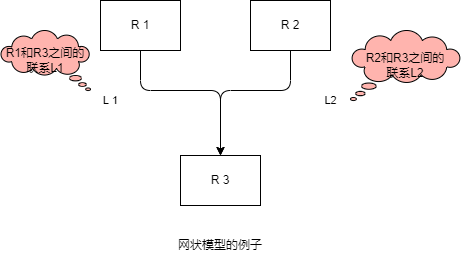

The diagram above was exported from draw.io. Its source (the exported page's mxGraphModel, read from the mxfile embedded in the PNG):
<mxGraphModel dx="1748" dy="1152" grid="1" gridSize="10" guides="1" tooltips="1" connect="1" arrows="1" fold="1" page="1" pageScale="1" pageWidth="827" pageHeight="1169" math="0" shadow="0">
  <root>
    <mxCell id="0" />
    <mxCell id="1" parent="0" />
    <mxCell id="hX_VieDASAlLBFEvtgcQ-1" value="R1和R3之间的&lt;br&gt;联系L1" style="whiteSpace=wrap;html=1;shape=mxgraph.basic.cloud_callout;fontColor=#000000;fillColor=#ffb4ae;flipH=1;" vertex="1" parent="1">
      <mxGeometry x="180" y="460" width="90" height="60" as="geometry" />
    </mxCell>
    <mxCell id="hX_VieDASAlLBFEvtgcQ-2" value="R2和R3之间的&lt;br&gt;联系L2" style="whiteSpace=wrap;html=1;shape=mxgraph.basic.cloud_callout;fontColor=#000000;fillColor=#ffb4ae;" vertex="1" parent="1">
      <mxGeometry x="530" y="460" width="110" height="70" as="geometry" />
    </mxCell>
    <mxCell id="hX_VieDASAlLBFEvtgcQ-6" value="L 1" style="edgeStyle=none;html=1;exitX=0.5;exitY=1;exitDx=0;exitDy=0;entryX=0.5;entryY=0;entryDx=0;entryDy=0;fontColor=#000000;endArrow=classic;endFill=1;" edge="1" parent="1" source="hX_VieDASAlLBFEvtgcQ-3" target="hX_VieDASAlLBFEvtgcQ-5">
      <mxGeometry x="-0.5676" y="-32" relative="1" as="geometry">
        <Array as="points">
          <mxPoint x="320" y="520" />
          <mxPoint x="400" y="520" />
        </Array>
        <mxPoint x="-30" y="-22" as="offset" />
      </mxGeometry>
    </mxCell>
    <mxCell id="hX_VieDASAlLBFEvtgcQ-3" value="R 1" style="rounded=0;whiteSpace=wrap;html=1;" vertex="1" parent="1">
      <mxGeometry x="280" y="430" width="80" height="50" as="geometry" />
    </mxCell>
    <mxCell id="hX_VieDASAlLBFEvtgcQ-7" value="L2" style="edgeStyle=none;html=1;exitX=0.5;exitY=1;exitDx=0;exitDy=0;entryX=0.5;entryY=0;entryDx=0;entryDy=0;fontColor=#000000;endArrow=classic;endFill=1;" edge="1" parent="1" source="hX_VieDASAlLBFEvtgcQ-4" target="hX_VieDASAlLBFEvtgcQ-5">
      <mxGeometry x="-0.5429" y="41" relative="1" as="geometry">
        <Array as="points">
          <mxPoint x="470" y="520" />
          <mxPoint x="400" y="520" />
        </Array>
        <mxPoint x="40" y="-31" as="offset" />
      </mxGeometry>
    </mxCell>
    <mxCell id="hX_VieDASAlLBFEvtgcQ-4" value="R 2" style="rounded=0;whiteSpace=wrap;html=1;" vertex="1" parent="1">
      <mxGeometry x="430" y="430" width="80" height="50" as="geometry" />
    </mxCell>
    <mxCell id="hX_VieDASAlLBFEvtgcQ-5" value="R 3" style="rounded=0;whiteSpace=wrap;html=1;" vertex="1" parent="1">
      <mxGeometry x="360" y="585" width="80" height="50" as="geometry" />
    </mxCell>
    <mxCell id="hX_VieDASAlLBFEvtgcQ-8" value="网状模型的例子" style="text;html=1;strokeColor=none;fillColor=none;align=center;verticalAlign=middle;whiteSpace=wrap;rounded=0;fontColor=#000000;" vertex="1" parent="1">
      <mxGeometry x="340" y="660" width="120" height="30" as="geometry" />
    </mxCell>
  </root>
</mxGraphModel>